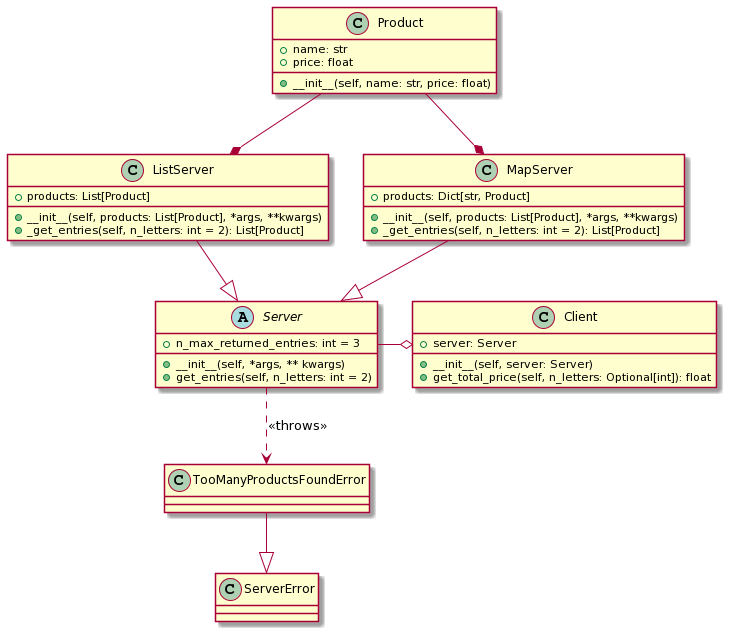

The diagram above was rendered by PlantUML. Its source (embedded in the PNG):
@startuml
class Product {
    + __init__(self, name: str, price: float)
    + name: str
    + price: float
}

Product --* ListServer
Product --* MapServer


class ListServer {
    + __init__(self, products: List[Product], *args, **kwargs)
    + products: List[Product]
    + _get_entries(self, n_letters: int = 2): List[Product]
}
ListServer --|> Server
' ListServer *-- Product


class MapServer {
    + __init__(self, products: List[Product], *args, **kwargs)
    + products: Dict[str, Product]
    + _get_entries(self, n_letters: int = 2): List[Product]
}
MapServer --|> Server

' MapServer *-- Product



class Client {
    + __init__(self, server: Server)
    + server: Server
    + get_total_price(self, n_letters: Optional[int]): float
}

abstract class Server{
    + n_max_returned_entries: int = 3
    + __init__(self, *args, ** kwargs)
    + get_entries(self, n_letters: int = 2)
}
Server -o Client

Server ..> TooManyProductsFoundError : "<< throws >>"

TooManyProductsFoundError --|> ServerError
@enduml